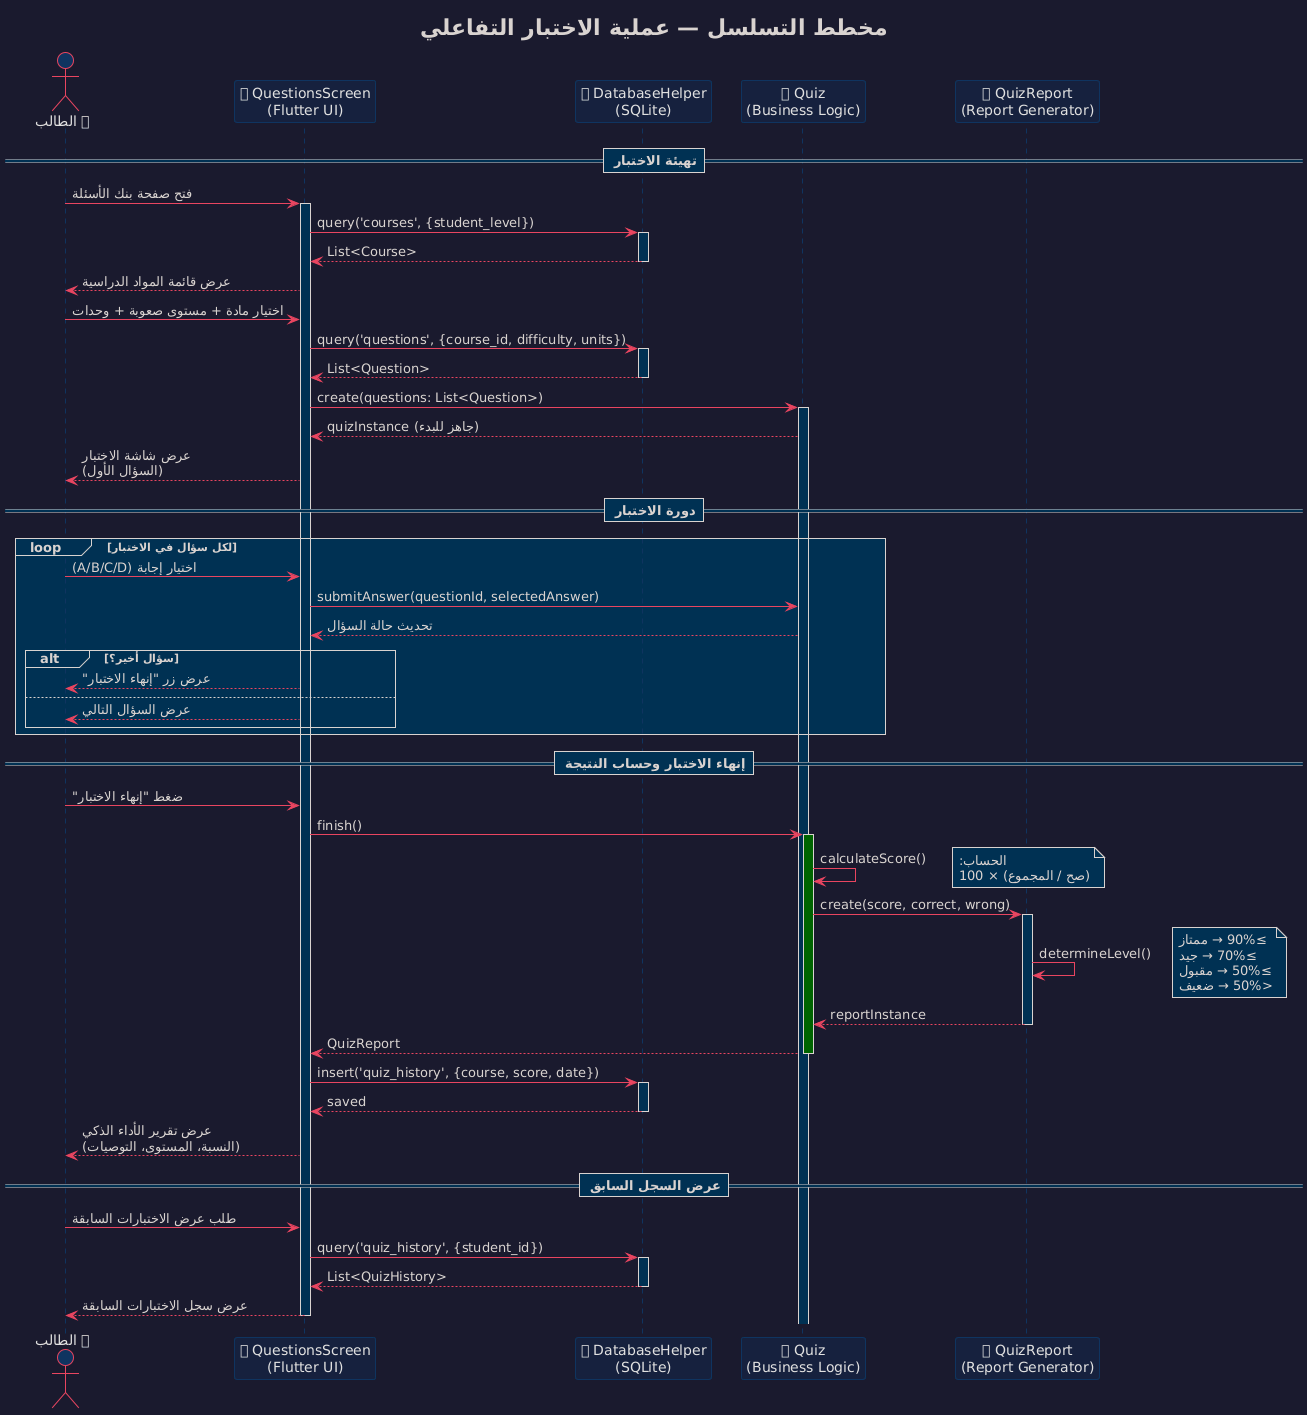

The diagram above was rendered by PlantUML. Its source (embedded in the PNG):
@startuml
!theme blueprint
title مخطط التسلسل — عملية الاختبار التفاعلي

skinparam backgroundColor #1a1a2e
skinparam sequence {
  ParticipantBackgroundColor #16213e
  ParticipantBorderColor #0f3460
  ParticipantFontColor #e0e0e0
  ArrowColor #e94560
  LifeLineBorderColor #0f3460
  ActorBackgroundColor #0f3460
  ActorBorderColor #e94560
  ActorFontColor #e0e0e0
  BoxBackgroundColor #1a1a2e
  BoxBorderColor #0f3460
  NoteBackgroundColor #0f3460
  NoteBorderColor #e94560
  NoteFontColor white
}

actor "🎓 الطالب" as Student
participant "📱 QuestionsScreen\n(Flutter UI)" as UI
participant "🗄 DatabaseHelper\n(SQLite)" as DB
participant "📊 Quiz\n(Business Logic)" as Quiz
participant "📋 QuizReport\n(Report Generator)" as Report

== تهيئة الاختبار ==

Student -> UI : فتح صفحة بنك الأسئلة
activate UI

UI -> DB : query('courses', {student_level})
activate DB
DB --> UI : List<Course>
deactivate DB

UI --> Student : عرض قائمة المواد الدراسية

Student -> UI : اختيار مادة + مستوى صعوبة + وحدات
UI -> DB : query('questions', {course_id, difficulty, units})
activate DB
DB --> UI : List<Question>
deactivate DB

UI -> Quiz : create(questions: List<Question>)
activate Quiz
Quiz --> UI : quizInstance (جاهز للبدء)

UI --> Student : عرض شاشة الاختبار\n(السؤال الأول)

== دورة الاختبار ==

loop لكل سؤال في الاختبار

  Student -> UI : اختيار إجابة (A/B/C/D)
  UI -> Quiz : submitAnswer(questionId, selectedAnswer)
  Quiz --> UI : تحديث حالة السؤال

  alt سؤال أخير؟
    UI --> Student : عرض زر "إنهاء الاختبار"
  else
    UI --> Student : عرض السؤال التالي
  end

end

== إنهاء الاختبار وحساب النتيجة ==

Student -> UI : ضغط "إنهاء الاختبار"
UI -> Quiz : finish()
activate Quiz #darkgreen
Quiz -> Quiz : calculateScore()
note right: الحساب:\n(صح / المجموع) × 100
Quiz -> Report : create(score, correct, wrong)
activate Report
Report -> Report : determineLevel()
note right: ≥90% → ممتاز\n≥70% → جيد\n≥50% → مقبول\n<50% → ضعيف
Report --> Quiz : reportInstance
deactivate Report
Quiz --> UI : QuizReport
deactivate Quiz

UI -> DB : insert('quiz_history', {course, score, date})
activate DB
DB --> UI : saved
deactivate DB

UI --> Student : عرض تقرير الأداء الذكي\n(النسبة، المستوى، التوصيات)

== عرض السجل السابق ==

Student -> UI : طلب عرض الاختبارات السابقة
UI -> DB : query('quiz_history', {student_id})
activate DB
DB --> UI : List<QuizHistory>
deactivate DB
UI --> Student : عرض سجل الاختبارات السابقة

deactivate UI
@enduml